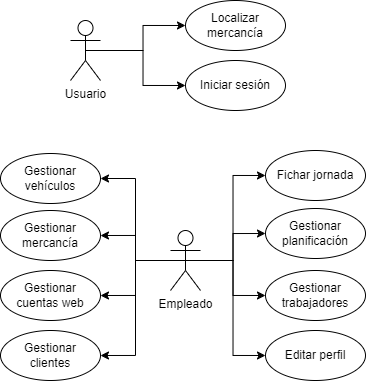

The diagram above was exported from draw.io. Its source (the exported page's mxGraphModel, read from the mxfile embedded in the PNG):
<mxGraphModel dx="989" dy="582" grid="1" gridSize="10" guides="1" tooltips="1" connect="1" arrows="1" fold="1" page="1" pageScale="1" pageWidth="1169" pageHeight="827" math="0" shadow="0">
  <root>
    <mxCell id="0" />
    <mxCell id="1" parent="0" />
    <mxCell id="OMWsh3rDtd7YygQzvBML-5" style="edgeStyle=orthogonalEdgeStyle;rounded=0;orthogonalLoop=1;jettySize=auto;html=1;exitX=0.5;exitY=0.5;exitDx=0;exitDy=0;exitPerimeter=0;entryX=0;entryY=0.5;entryDx=0;entryDy=0;" edge="1" parent="1" source="OMWsh3rDtd7YygQzvBML-1" target="OMWsh3rDtd7YygQzvBML-4">
      <mxGeometry relative="1" as="geometry" />
    </mxCell>
    <mxCell id="OMWsh3rDtd7YygQzvBML-1" value="Usuario" style="shape=umlActor;verticalLabelPosition=bottom;verticalAlign=top;html=1;outlineConnect=0;" vertex="1" parent="1">
      <mxGeometry x="420" y="180" width="30" height="60" as="geometry" />
    </mxCell>
    <mxCell id="OMWsh3rDtd7YygQzvBML-4" value="Localizar&lt;div&gt;mercancía&lt;/div&gt;" style="ellipse;whiteSpace=wrap;html=1;" vertex="1" parent="1">
      <mxGeometry x="535" y="160" width="100" height="50" as="geometry" />
    </mxCell>
    <mxCell id="OMWsh3rDtd7YygQzvBML-17" style="edgeStyle=orthogonalEdgeStyle;rounded=0;orthogonalLoop=1;jettySize=auto;html=1;exitX=0.5;exitY=0.5;exitDx=0;exitDy=0;exitPerimeter=0;entryX=0;entryY=0.5;entryDx=0;entryDy=0;" edge="1" parent="1" source="OMWsh3rDtd7YygQzvBML-6" target="OMWsh3rDtd7YygQzvBML-9">
      <mxGeometry relative="1" as="geometry" />
    </mxCell>
    <mxCell id="OMWsh3rDtd7YygQzvBML-18" style="edgeStyle=orthogonalEdgeStyle;rounded=0;orthogonalLoop=1;jettySize=auto;html=1;exitX=0.5;exitY=0.5;exitDx=0;exitDy=0;exitPerimeter=0;entryX=0;entryY=0.5;entryDx=0;entryDy=0;" edge="1" parent="1" source="OMWsh3rDtd7YygQzvBML-6" target="OMWsh3rDtd7YygQzvBML-10">
      <mxGeometry relative="1" as="geometry" />
    </mxCell>
    <mxCell id="OMWsh3rDtd7YygQzvBML-19" style="edgeStyle=orthogonalEdgeStyle;rounded=0;orthogonalLoop=1;jettySize=auto;html=1;exitX=0.5;exitY=0.5;exitDx=0;exitDy=0;exitPerimeter=0;entryX=0;entryY=0.5;entryDx=0;entryDy=0;" edge="1" parent="1" source="OMWsh3rDtd7YygQzvBML-6" target="OMWsh3rDtd7YygQzvBML-13">
      <mxGeometry relative="1" as="geometry" />
    </mxCell>
    <mxCell id="OMWsh3rDtd7YygQzvBML-20" style="edgeStyle=orthogonalEdgeStyle;rounded=0;orthogonalLoop=1;jettySize=auto;html=1;exitX=0.5;exitY=0.5;exitDx=0;exitDy=0;exitPerimeter=0;entryX=0;entryY=0.5;entryDx=0;entryDy=0;" edge="1" parent="1" source="OMWsh3rDtd7YygQzvBML-6" target="OMWsh3rDtd7YygQzvBML-16">
      <mxGeometry relative="1" as="geometry" />
    </mxCell>
    <mxCell id="OMWsh3rDtd7YygQzvBML-21" style="edgeStyle=orthogonalEdgeStyle;rounded=0;orthogonalLoop=1;jettySize=auto;html=1;exitX=0.5;exitY=0.5;exitDx=0;exitDy=0;exitPerimeter=0;entryX=1;entryY=0.5;entryDx=0;entryDy=0;" edge="1" parent="1" source="OMWsh3rDtd7YygQzvBML-6" target="OMWsh3rDtd7YygQzvBML-11">
      <mxGeometry relative="1" as="geometry" />
    </mxCell>
    <mxCell id="OMWsh3rDtd7YygQzvBML-22" style="edgeStyle=orthogonalEdgeStyle;rounded=0;orthogonalLoop=1;jettySize=auto;html=1;exitX=0.5;exitY=0.5;exitDx=0;exitDy=0;exitPerimeter=0;entryX=1;entryY=0.5;entryDx=0;entryDy=0;" edge="1" parent="1" source="OMWsh3rDtd7YygQzvBML-6" target="OMWsh3rDtd7YygQzvBML-12">
      <mxGeometry relative="1" as="geometry" />
    </mxCell>
    <mxCell id="OMWsh3rDtd7YygQzvBML-23" style="edgeStyle=orthogonalEdgeStyle;rounded=0;orthogonalLoop=1;jettySize=auto;html=1;exitX=0.5;exitY=0.5;exitDx=0;exitDy=0;exitPerimeter=0;entryX=1;entryY=0.5;entryDx=0;entryDy=0;" edge="1" parent="1" source="OMWsh3rDtd7YygQzvBML-6" target="OMWsh3rDtd7YygQzvBML-14">
      <mxGeometry relative="1" as="geometry" />
    </mxCell>
    <mxCell id="OMWsh3rDtd7YygQzvBML-6" value="Empleado" style="shape=umlActor;verticalLabelPosition=bottom;verticalAlign=top;html=1;outlineConnect=0;" vertex="1" parent="1">
      <mxGeometry x="520" y="390" width="30" height="60" as="geometry" />
    </mxCell>
    <mxCell id="OMWsh3rDtd7YygQzvBML-7" value="Iniciar sesión" style="ellipse;whiteSpace=wrap;html=1;" vertex="1" parent="1">
      <mxGeometry x="535" y="220" width="100" height="50" as="geometry" />
    </mxCell>
    <mxCell id="OMWsh3rDtd7YygQzvBML-8" style="edgeStyle=orthogonalEdgeStyle;rounded=0;orthogonalLoop=1;jettySize=auto;html=1;exitX=0.5;exitY=0.5;exitDx=0;exitDy=0;exitPerimeter=0;entryX=0;entryY=0.5;entryDx=0;entryDy=0;" edge="1" parent="1" source="OMWsh3rDtd7YygQzvBML-1" target="OMWsh3rDtd7YygQzvBML-7">
      <mxGeometry relative="1" as="geometry" />
    </mxCell>
    <mxCell id="OMWsh3rDtd7YygQzvBML-9" value="Fichar jornada" style="ellipse;whiteSpace=wrap;html=1;" vertex="1" parent="1">
      <mxGeometry x="615" y="310" width="100" height="50" as="geometry" />
    </mxCell>
    <mxCell id="OMWsh3rDtd7YygQzvBML-10" value="Gestionar&lt;div&gt;planificación&lt;/div&gt;" style="ellipse;whiteSpace=wrap;html=1;" vertex="1" parent="1">
      <mxGeometry x="615" y="368" width="100" height="50" as="geometry" />
    </mxCell>
    <mxCell id="OMWsh3rDtd7YygQzvBML-11" value="Gestionar&lt;div&gt;vehículos&lt;/div&gt;" style="ellipse;whiteSpace=wrap;html=1;" vertex="1" parent="1">
      <mxGeometry x="350" y="313" width="100" height="50" as="geometry" />
    </mxCell>
    <mxCell id="OMWsh3rDtd7YygQzvBML-12" value="Gestionar&lt;div&gt;mercancía&lt;/div&gt;" style="ellipse;whiteSpace=wrap;html=1;" vertex="1" parent="1">
      <mxGeometry x="350" y="370" width="100" height="50" as="geometry" />
    </mxCell>
    <mxCell id="OMWsh3rDtd7YygQzvBML-13" value="Gestionar&lt;div&gt;trabajadores&lt;/div&gt;" style="ellipse;whiteSpace=wrap;html=1;" vertex="1" parent="1">
      <mxGeometry x="615" y="430" width="100" height="50" as="geometry" />
    </mxCell>
    <mxCell id="OMWsh3rDtd7YygQzvBML-14" value="Gestionar&lt;div&gt;cuentas web&lt;/div&gt;" style="ellipse;whiteSpace=wrap;html=1;" vertex="1" parent="1">
      <mxGeometry x="350" y="430" width="100" height="50" as="geometry" />
    </mxCell>
    <mxCell id="OMWsh3rDtd7YygQzvBML-15" value="Gestionar&lt;div&gt;clientes&lt;/div&gt;" style="ellipse;whiteSpace=wrap;html=1;" vertex="1" parent="1">
      <mxGeometry x="350" y="490" width="100" height="50" as="geometry" />
    </mxCell>
    <mxCell id="OMWsh3rDtd7YygQzvBML-16" value="Editar perfil" style="ellipse;whiteSpace=wrap;html=1;" vertex="1" parent="1">
      <mxGeometry x="615" y="490" width="100" height="50" as="geometry" />
    </mxCell>
    <mxCell id="OMWsh3rDtd7YygQzvBML-24" style="edgeStyle=orthogonalEdgeStyle;rounded=0;orthogonalLoop=1;jettySize=auto;html=1;exitX=0.5;exitY=0.5;exitDx=0;exitDy=0;exitPerimeter=0;entryX=1;entryY=0.5;entryDx=0;entryDy=0;" edge="1" parent="1" source="OMWsh3rDtd7YygQzvBML-6" target="OMWsh3rDtd7YygQzvBML-15">
      <mxGeometry relative="1" as="geometry" />
    </mxCell>
  </root>
</mxGraphModel>